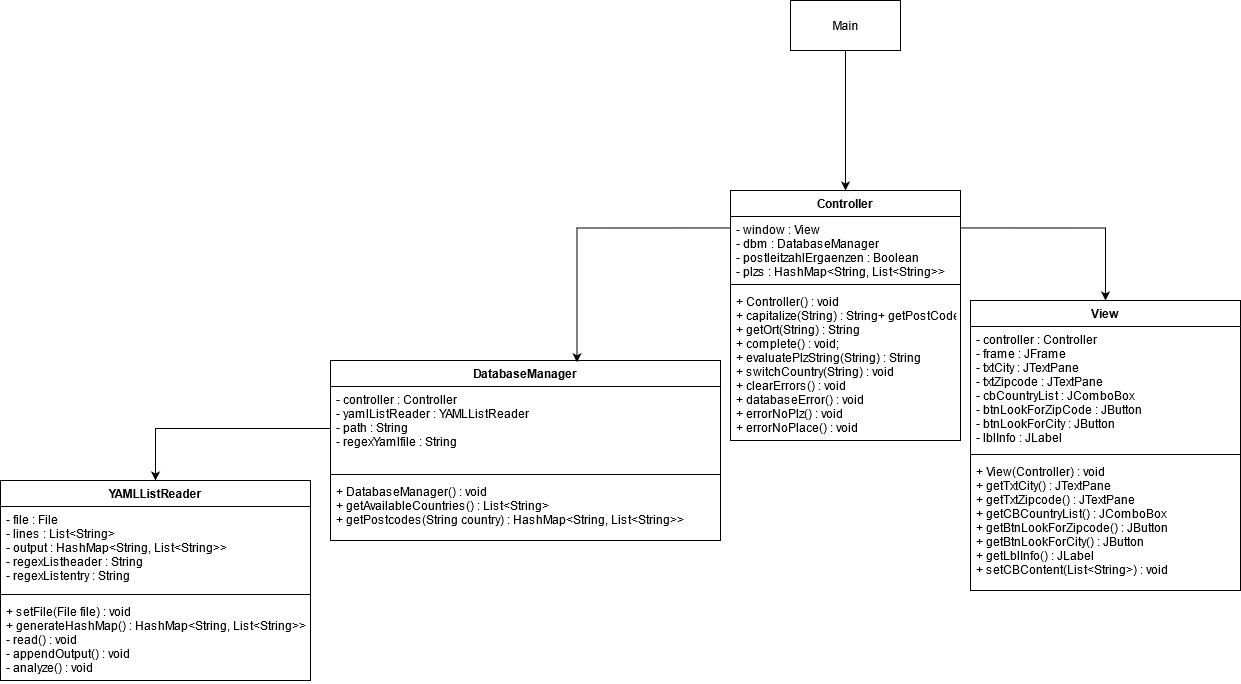

The diagram above was exported from draw.io. Its source (the exported page's mxGraphModel, read from the mxfile embedded in the PNG):
<mxGraphModel dx="1367" dy="1740" grid="1" gridSize="10" guides="1" tooltips="1" connect="1" arrows="1" fold="1" page="1" pageScale="1" pageWidth="827" pageHeight="1169" math="0" shadow="0">
  <root>
    <mxCell id="WIyWlLk6GJQsqaUBKTNV-0" />
    <mxCell id="WIyWlLk6GJQsqaUBKTNV-1" parent="WIyWlLk6GJQsqaUBKTNV-0" />
    <mxCell id="TRlqYiWrgSCKMIRqbIES-0" value="YAMLListReader" style="swimlane;fontStyle=1;align=center;verticalAlign=top;childLayout=stackLayout;horizontal=1;startSize=26;horizontalStack=0;resizeParent=1;resizeParentMax=0;resizeLast=0;collapsible=1;marginBottom=0;" parent="WIyWlLk6GJQsqaUBKTNV-1" vertex="1">
      <mxGeometry x="-180" y="440" width="310" height="200" as="geometry" />
    </mxCell>
    <mxCell id="TRlqYiWrgSCKMIRqbIES-1" value="- file : File&#10;- lines : List&lt;String&gt;&#10;- output : HashMap&lt;String, List&lt;String&gt;&gt;&#10;- regexListheader : String&#10;- regexListentry : String&#10;" style="text;strokeColor=none;fillColor=none;align=left;verticalAlign=top;spacingLeft=4;spacingRight=4;overflow=hidden;rotatable=0;points=[[0,0.5],[1,0.5]];portConstraint=eastwest;" parent="TRlqYiWrgSCKMIRqbIES-0" vertex="1">
      <mxGeometry y="26" width="310" height="84" as="geometry" />
    </mxCell>
    <mxCell id="TRlqYiWrgSCKMIRqbIES-2" value="" style="line;strokeWidth=1;fillColor=none;align=left;verticalAlign=middle;spacingTop=-1;spacingLeft=3;spacingRight=3;rotatable=0;labelPosition=right;points=[];portConstraint=eastwest;" parent="TRlqYiWrgSCKMIRqbIES-0" vertex="1">
      <mxGeometry y="110" width="310" height="8" as="geometry" />
    </mxCell>
    <mxCell id="TRlqYiWrgSCKMIRqbIES-3" value="+ setFile(File file) : void&#10;+ generateHashMap() :  HashMap&lt;String, List&lt;String&gt;&gt;&#10;- read() : void&#10;- appendOutput() : void&#10;- analyze() : void&#10;" style="text;strokeColor=none;fillColor=none;align=left;verticalAlign=top;spacingLeft=4;spacingRight=4;overflow=hidden;rotatable=0;points=[[0,0.5],[1,0.5]];portConstraint=eastwest;" parent="TRlqYiWrgSCKMIRqbIES-0" vertex="1">
      <mxGeometry y="118" width="310" height="82" as="geometry" />
    </mxCell>
    <mxCell id="TRlqYiWrgSCKMIRqbIES-4" value="DatabaseManager" style="swimlane;fontStyle=1;align=center;verticalAlign=top;childLayout=stackLayout;horizontal=1;startSize=26;horizontalStack=0;resizeParent=1;resizeParentMax=0;resizeLast=0;collapsible=1;marginBottom=0;" parent="WIyWlLk6GJQsqaUBKTNV-1" vertex="1">
      <mxGeometry x="150" y="320" width="390" height="180" as="geometry" />
    </mxCell>
    <mxCell id="TRlqYiWrgSCKMIRqbIES-5" value="- controller : Controller&#10;- yamlListReader : YAMLListReader&#10;- path : String&#10;- regexYamlfile : String&#10;" style="text;strokeColor=none;fillColor=none;align=left;verticalAlign=top;spacingLeft=4;spacingRight=4;overflow=hidden;rotatable=0;points=[[0,0.5],[1,0.5]];portConstraint=eastwest;" parent="TRlqYiWrgSCKMIRqbIES-4" vertex="1">
      <mxGeometry y="26" width="390" height="84" as="geometry" />
    </mxCell>
    <mxCell id="TRlqYiWrgSCKMIRqbIES-6" value="" style="line;strokeWidth=1;fillColor=none;align=left;verticalAlign=middle;spacingTop=-1;spacingLeft=3;spacingRight=3;rotatable=0;labelPosition=right;points=[];portConstraint=eastwest;" parent="TRlqYiWrgSCKMIRqbIES-4" vertex="1">
      <mxGeometry y="110" width="390" height="8" as="geometry" />
    </mxCell>
    <mxCell id="TRlqYiWrgSCKMIRqbIES-7" value="+ DatabaseManager() : void&#10;+ getAvailableCountries() : List&lt;String&gt;&#10;+ getPostcodes(String country) : HashMap&lt;String, List&lt;String&gt;&gt;" style="text;strokeColor=none;fillColor=none;align=left;verticalAlign=top;spacingLeft=4;spacingRight=4;overflow=hidden;rotatable=0;points=[[0,0.5],[1,0.5]];portConstraint=eastwest;" parent="TRlqYiWrgSCKMIRqbIES-4" vertex="1">
      <mxGeometry y="118" width="390" height="62" as="geometry" />
    </mxCell>
    <mxCell id="TRlqYiWrgSCKMIRqbIES-11" style="edgeStyle=orthogonalEdgeStyle;rounded=0;orthogonalLoop=1;jettySize=auto;html=1;" parent="WIyWlLk6GJQsqaUBKTNV-1" source="TRlqYiWrgSCKMIRqbIES-10" edge="1">
      <mxGeometry relative="1" as="geometry">
        <mxPoint x="665" y="150" as="targetPoint" />
      </mxGeometry>
    </mxCell>
    <mxCell id="TRlqYiWrgSCKMIRqbIES-12" style="edgeStyle=orthogonalEdgeStyle;rounded=0;orthogonalLoop=1;jettySize=auto;html=1;entryX=0.632;entryY=0.01;entryDx=0;entryDy=0;entryPerimeter=0;exitX=0;exitY=0.179;exitDx=0;exitDy=0;exitPerimeter=0;" parent="WIyWlLk6GJQsqaUBKTNV-1" source="TRlqYiWrgSCKMIRqbIES-15" target="TRlqYiWrgSCKMIRqbIES-4" edge="1">
      <mxGeometry relative="1" as="geometry" />
    </mxCell>
    <mxCell id="TRlqYiWrgSCKMIRqbIES-13" style="edgeStyle=orthogonalEdgeStyle;rounded=0;orthogonalLoop=1;jettySize=auto;html=1;entryX=0.5;entryY=0;entryDx=0;entryDy=0;exitX=1;exitY=0.179;exitDx=0;exitDy=0;exitPerimeter=0;" parent="WIyWlLk6GJQsqaUBKTNV-1" source="TRlqYiWrgSCKMIRqbIES-15" target="TRlqYiWrgSCKMIRqbIES-18" edge="1">
      <mxGeometry relative="1" as="geometry">
        <mxPoint x="875" y="150" as="targetPoint" />
      </mxGeometry>
    </mxCell>
    <mxCell id="TRlqYiWrgSCKMIRqbIES-10" value="Main" style="html=1;" parent="WIyWlLk6GJQsqaUBKTNV-1" vertex="1">
      <mxGeometry x="610" y="-40" width="110" height="50" as="geometry" />
    </mxCell>
    <mxCell id="TRlqYiWrgSCKMIRqbIES-14" value="Controller" style="swimlane;fontStyle=1;align=center;verticalAlign=top;childLayout=stackLayout;horizontal=1;startSize=26;horizontalStack=0;resizeParent=1;resizeParentMax=0;resizeLast=0;collapsible=1;marginBottom=0;" parent="WIyWlLk6GJQsqaUBKTNV-1" vertex="1">
      <mxGeometry x="550" y="150" width="230" height="250" as="geometry" />
    </mxCell>
    <mxCell id="TRlqYiWrgSCKMIRqbIES-15" value="- window : View&#10;- dbm : DatabaseManager&#10;- postleitzahlErgaenzen : Boolean&#10;- plzs : HashMap&lt;String, List&lt;String&gt;&gt;&#10;" style="text;strokeColor=none;fillColor=none;align=left;verticalAlign=top;spacingLeft=4;spacingRight=4;overflow=hidden;rotatable=0;points=[[0,0.5],[1,0.5]];portConstraint=eastwest;" parent="TRlqYiWrgSCKMIRqbIES-14" vertex="1">
      <mxGeometry y="26" width="230" height="64" as="geometry" />
    </mxCell>
    <mxCell id="TRlqYiWrgSCKMIRqbIES-16" value="" style="line;strokeWidth=1;fillColor=none;align=left;verticalAlign=middle;spacingTop=-1;spacingLeft=3;spacingRight=3;rotatable=0;labelPosition=right;points=[];portConstraint=eastwest;" parent="TRlqYiWrgSCKMIRqbIES-14" vertex="1">
      <mxGeometry y="90" width="230" height="8" as="geometry" />
    </mxCell>
    <mxCell id="TRlqYiWrgSCKMIRqbIES-17" value="+ Controller() : void&#10;+ capitalize(String) : String+ getPostCodes(String) : List&lt;String&gt;&#10;+ getOrt(String) : String&#10;+ complete() : void;&#10;+ evaluatePlzString(String) : String&#10;+ switchCountry(String) : void&#10;+ clearErrors() : void&#10;+ databaseError() : void&#10;+ errorNoPlz() : void&#10;+ errorNoPlace() : void" style="text;strokeColor=none;fillColor=none;align=left;verticalAlign=top;spacingLeft=4;spacingRight=4;overflow=hidden;rotatable=0;points=[[0,0.5],[1,0.5]];portConstraint=eastwest;" parent="TRlqYiWrgSCKMIRqbIES-14" vertex="1">
      <mxGeometry y="98" width="230" height="152" as="geometry" />
    </mxCell>
    <mxCell id="TRlqYiWrgSCKMIRqbIES-18" value="View" style="swimlane;fontStyle=1;align=center;verticalAlign=top;childLayout=stackLayout;horizontal=1;startSize=26;horizontalStack=0;resizeParent=1;resizeParentMax=0;resizeLast=0;collapsible=1;marginBottom=0;" parent="WIyWlLk6GJQsqaUBKTNV-1" vertex="1">
      <mxGeometry x="790" y="260" width="270" height="290" as="geometry" />
    </mxCell>
    <mxCell id="TRlqYiWrgSCKMIRqbIES-19" value="- controller : Controller&#10;- frame : JFrame&#10;- txtCity : JTextPane&#10;- txtZipcode : JTextPane&#10;- cbCountryList : JComboBox&#10;- btnLookForZipCode : JButton&#10;- btnLookForCity : JButton&#10;- lblInfo : JLabel&#10;" style="text;strokeColor=none;fillColor=none;align=left;verticalAlign=top;spacingLeft=4;spacingRight=4;overflow=hidden;rotatable=0;points=[[0,0.5],[1,0.5]];portConstraint=eastwest;" parent="TRlqYiWrgSCKMIRqbIES-18" vertex="1">
      <mxGeometry y="26" width="270" height="124" as="geometry" />
    </mxCell>
    <mxCell id="TRlqYiWrgSCKMIRqbIES-20" value="" style="line;strokeWidth=1;fillColor=none;align=left;verticalAlign=middle;spacingTop=-1;spacingLeft=3;spacingRight=3;rotatable=0;labelPosition=right;points=[];portConstraint=eastwest;" parent="TRlqYiWrgSCKMIRqbIES-18" vertex="1">
      <mxGeometry y="150" width="270" height="8" as="geometry" />
    </mxCell>
    <mxCell id="TRlqYiWrgSCKMIRqbIES-21" value="+ View(Controller) : void&#10;+ getTxtCity() : JTextPane&#10;+ getTxtZipcode() : JTextPane&#10;+ getCBCountryList() : JComboBox&#10;+ getBtnLookForZipcode() : JButton&#10;+ getBtnLookForCity() : JButton&#10;+ getLblInfo() : JLabel&#10;+ setCBContent(List&lt;String&gt;) : void&#10;" style="text;strokeColor=none;fillColor=none;align=left;verticalAlign=top;spacingLeft=4;spacingRight=4;overflow=hidden;rotatable=0;points=[[0,0.5],[1,0.5]];portConstraint=eastwest;" parent="TRlqYiWrgSCKMIRqbIES-18" vertex="1">
      <mxGeometry y="158" width="270" height="132" as="geometry" />
    </mxCell>
    <mxCell id="TRlqYiWrgSCKMIRqbIES-23" style="edgeStyle=orthogonalEdgeStyle;rounded=0;orthogonalLoop=1;jettySize=auto;html=1;entryX=0.5;entryY=0;entryDx=0;entryDy=0;" parent="WIyWlLk6GJQsqaUBKTNV-1" source="TRlqYiWrgSCKMIRqbIES-5" target="TRlqYiWrgSCKMIRqbIES-0" edge="1">
      <mxGeometry relative="1" as="geometry" />
    </mxCell>
  </root>
</mxGraphModel>